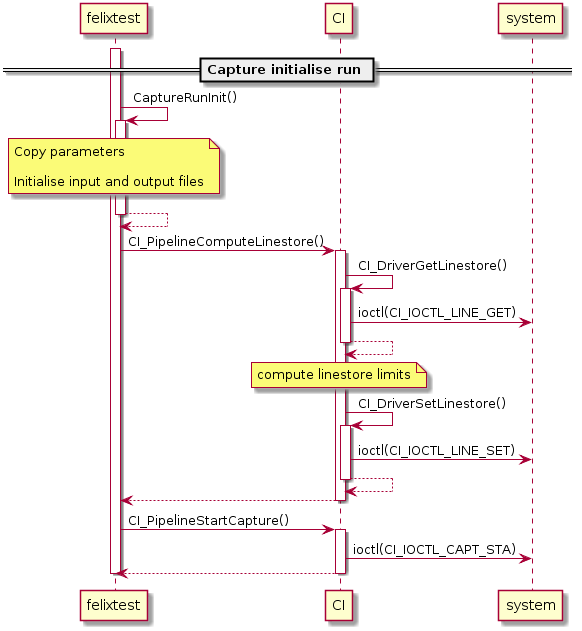

The diagram above was rendered by PlantUML. Its source (embedded in the PNG):
@startuml

participant felixtest
participant CI
participant system

== Capture initialise run ==

activate felixtest

felixtest -> felixtest : CaptureRunInit()
    activate felixtest

    note over felixtest
        Copy parameters

        Initialise input and output files
    end note

    felixtest <-- felixtest
    deactivate felixtest

felixtest -> CI : CI_PipelineComputeLinestore()
    activate CI

    CI -> CI : CI_DriverGetLinestore()
        activate CI

        CI -> system : ioctl(CI_IOCTL_LINE_GET)

        CI <-- CI
        deactivate CI

    note over CI
        compute linestore limits
    end note

    CI -> CI : CI_DriverSetLinestore()
        activate CI

        CI -> system : ioctl(CI_IOCTL_LINE_SET)

        CI <-- CI
        deactivate CI

    felixtest <-- CI
    deactivate CI

felixtest -> CI : CI_PipelineStartCapture()
    activate CI

    CI -> system : ioctl(CI_IOCTL_CAPT_STA)

    felixtest <-- CI
    deactivate CI

deactivate felixtest

@enduml